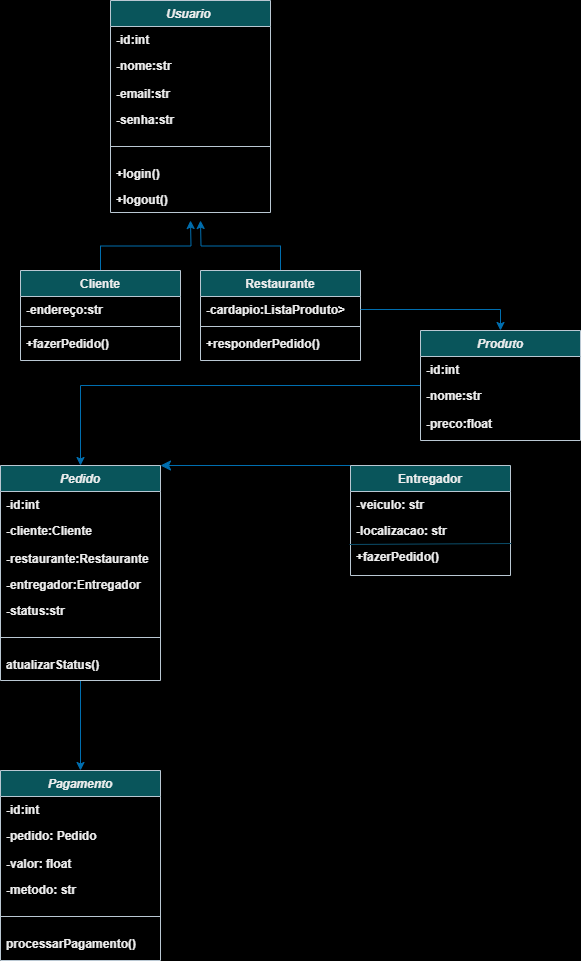

The diagram above was exported from draw.io. Its source (the exported page's mxGraphModel, read from the mxfile embedded in the PNG):
<mxGraphModel dx="1434" dy="830" grid="1" gridSize="10" guides="1" tooltips="1" connect="1" arrows="1" fold="1" page="1" pageScale="1" pageWidth="827" pageHeight="1169" background="light-dark(#FFFFFF,#FFFFFF)" math="0" shadow="0">
  <root>
    <mxCell id="WIyWlLk6GJQsqaUBKTNV-0" />
    <mxCell id="WIyWlLk6GJQsqaUBKTNV-1" parent="WIyWlLk6GJQsqaUBKTNV-0" />
    <mxCell id="zkfFHV4jXpPFQw0GAbJ--0" value="Usuario " style="swimlane;fontStyle=3;align=center;verticalAlign=top;childLayout=stackLayout;horizontal=1;startSize=26;horizontalStack=0;resizeParent=1;resizeLast=0;collapsible=1;marginBottom=0;rounded=0;shadow=0;strokeWidth=1;labelBackgroundColor=none;fillColor=#09555B;strokeColor=#BAC8D3;fontColor=#EEEEEE;" parent="WIyWlLk6GJQsqaUBKTNV-1" vertex="1">
      <mxGeometry x="230" y="20" width="160" height="212" as="geometry">
        <mxRectangle x="230" y="140" width="160" height="26" as="alternateBounds" />
      </mxGeometry>
    </mxCell>
    <mxCell id="zkfFHV4jXpPFQw0GAbJ--1" value="-id:int" style="text;align=left;verticalAlign=top;spacingLeft=4;spacingRight=4;overflow=hidden;rotatable=0;points=[[0,0.5],[1,0.5]];portConstraint=eastwest;labelBackgroundColor=none;fontColor=#EEEEEE;fontStyle=1" parent="zkfFHV4jXpPFQw0GAbJ--0" vertex="1">
      <mxGeometry y="26" width="160" height="26" as="geometry" />
    </mxCell>
    <mxCell id="zkfFHV4jXpPFQw0GAbJ--2" value="-nome:str" style="text;align=left;verticalAlign=top;spacingLeft=4;spacingRight=4;overflow=hidden;rotatable=0;points=[[0,0.5],[1,0.5]];portConstraint=eastwest;rounded=0;shadow=0;html=0;labelBackgroundColor=none;fontColor=#EEEEEE;fontStyle=1" parent="zkfFHV4jXpPFQw0GAbJ--0" vertex="1">
      <mxGeometry y="52" width="160" height="28" as="geometry" />
    </mxCell>
    <mxCell id="zkfFHV4jXpPFQw0GAbJ--3" value="-email:str&#10;" style="text;align=left;verticalAlign=top;spacingLeft=4;spacingRight=4;overflow=hidden;rotatable=0;points=[[0,0.5],[1,0.5]];portConstraint=eastwest;rounded=0;shadow=0;html=0;labelBackgroundColor=none;fontColor=#EEEEEE;fontStyle=1" parent="zkfFHV4jXpPFQw0GAbJ--0" vertex="1">
      <mxGeometry y="80" width="160" height="26" as="geometry" />
    </mxCell>
    <mxCell id="3n51N9AuqZRMIo2n7m_w-0" value="-senha:str&#10;" style="text;align=left;verticalAlign=top;spacingLeft=4;spacingRight=4;overflow=hidden;rotatable=0;points=[[0,0.5],[1,0.5]];portConstraint=eastwest;rounded=0;shadow=0;html=0;labelBackgroundColor=none;fontColor=#EEEEEE;fontStyle=1" parent="zkfFHV4jXpPFQw0GAbJ--0" vertex="1">
      <mxGeometry y="106" width="160" height="26" as="geometry" />
    </mxCell>
    <mxCell id="zkfFHV4jXpPFQw0GAbJ--4" value="" style="line;html=1;strokeWidth=1;align=left;verticalAlign=middle;spacingTop=-1;spacingLeft=3;spacingRight=3;rotatable=0;labelPosition=right;points=[];portConstraint=eastwest;labelBackgroundColor=none;fillColor=#09555B;strokeColor=#BAC8D3;fontColor=#EEEEEE;fontStyle=1" parent="zkfFHV4jXpPFQw0GAbJ--0" vertex="1">
      <mxGeometry y="132" width="160" height="28" as="geometry" />
    </mxCell>
    <mxCell id="3n51N9AuqZRMIo2n7m_w-1" value="+login()" style="text;align=left;verticalAlign=top;spacingLeft=4;spacingRight=4;overflow=hidden;rotatable=0;points=[[0,0.5],[1,0.5]];portConstraint=eastwest;rounded=0;shadow=0;html=0;labelBackgroundColor=none;fontColor=#EEEEEE;fontStyle=1" parent="zkfFHV4jXpPFQw0GAbJ--0" vertex="1">
      <mxGeometry y="160" width="160" height="26" as="geometry" />
    </mxCell>
    <mxCell id="3n51N9AuqZRMIo2n7m_w-2" value="+logout()" style="text;align=left;verticalAlign=top;spacingLeft=4;spacingRight=4;overflow=hidden;rotatable=0;points=[[0,0.5],[1,0.5]];portConstraint=eastwest;rounded=0;shadow=0;html=0;labelBackgroundColor=none;fontColor=#EEEEEE;fontStyle=1" parent="zkfFHV4jXpPFQw0GAbJ--0" vertex="1">
      <mxGeometry y="186" width="160" height="26" as="geometry" />
    </mxCell>
    <mxCell id="3n51N9AuqZRMIo2n7m_w-14" style="edgeStyle=orthogonalEdgeStyle;rounded=0;orthogonalLoop=1;jettySize=auto;html=1;exitX=0.5;exitY=0;exitDx=0;exitDy=0;labelBackgroundColor=none;strokeColor=#006EAF;fontColor=default;fontStyle=1;fillColor=#1ba1e2;" parent="WIyWlLk6GJQsqaUBKTNV-1" source="zkfFHV4jXpPFQw0GAbJ--6" edge="1">
      <mxGeometry relative="1" as="geometry">
        <mxPoint x="310" y="240" as="targetPoint" />
      </mxGeometry>
    </mxCell>
    <mxCell id="zkfFHV4jXpPFQw0GAbJ--6" value="Cliente" style="swimlane;fontStyle=1;align=center;verticalAlign=top;childLayout=stackLayout;horizontal=1;startSize=26;horizontalStack=0;resizeParent=1;resizeLast=0;collapsible=1;marginBottom=0;rounded=0;shadow=0;strokeWidth=1;labelBackgroundColor=none;fillColor=#09555B;strokeColor=#BAC8D3;fontColor=#EEEEEE;" parent="WIyWlLk6GJQsqaUBKTNV-1" vertex="1">
      <mxGeometry x="140" y="290" width="160" height="90" as="geometry">
        <mxRectangle x="130" y="380" width="160" height="26" as="alternateBounds" />
      </mxGeometry>
    </mxCell>
    <mxCell id="zkfFHV4jXpPFQw0GAbJ--7" value="-endereço:str" style="text;align=left;verticalAlign=top;spacingLeft=4;spacingRight=4;overflow=hidden;rotatable=0;points=[[0,0.5],[1,0.5]];portConstraint=eastwest;labelBackgroundColor=none;fontColor=#EEEEEE;fontStyle=1" parent="zkfFHV4jXpPFQw0GAbJ--6" vertex="1">
      <mxGeometry y="26" width="160" height="26" as="geometry" />
    </mxCell>
    <mxCell id="zkfFHV4jXpPFQw0GAbJ--9" value="" style="line;html=1;strokeWidth=1;align=left;verticalAlign=middle;spacingTop=-1;spacingLeft=3;spacingRight=3;rotatable=0;labelPosition=right;points=[];portConstraint=eastwest;labelBackgroundColor=none;fillColor=#09555B;strokeColor=#BAC8D3;fontColor=#EEEEEE;fontStyle=1" parent="zkfFHV4jXpPFQw0GAbJ--6" vertex="1">
      <mxGeometry y="52" width="160" height="8" as="geometry" />
    </mxCell>
    <mxCell id="zkfFHV4jXpPFQw0GAbJ--11" value="+fazerPedido()" style="text;align=left;verticalAlign=top;spacingLeft=4;spacingRight=4;overflow=hidden;rotatable=0;points=[[0,0.5],[1,0.5]];portConstraint=eastwest;labelBackgroundColor=none;fontColor=#EEEEEE;fontStyle=1" parent="zkfFHV4jXpPFQw0GAbJ--6" vertex="1">
      <mxGeometry y="60" width="160" height="26" as="geometry" />
    </mxCell>
    <mxCell id="3n51N9AuqZRMIo2n7m_w-13" style="edgeStyle=orthogonalEdgeStyle;rounded=0;orthogonalLoop=1;jettySize=auto;html=1;labelBackgroundColor=none;strokeColor=#006EAF;fontColor=default;fontStyle=1;fillColor=#1ba1e2;" parent="WIyWlLk6GJQsqaUBKTNV-1" source="3n51N9AuqZRMIo2n7m_w-9" edge="1">
      <mxGeometry relative="1" as="geometry">
        <mxPoint x="320" y="240" as="targetPoint" />
      </mxGeometry>
    </mxCell>
    <mxCell id="3n51N9AuqZRMIo2n7m_w-9" value="Restaurante" style="swimlane;fontStyle=1;align=center;verticalAlign=top;childLayout=stackLayout;horizontal=1;startSize=26;horizontalStack=0;resizeParent=1;resizeLast=0;collapsible=1;marginBottom=0;rounded=0;shadow=0;strokeWidth=1;labelBackgroundColor=none;fillColor=#09555B;strokeColor=#BAC8D3;fontColor=#EEEEEE;" parent="WIyWlLk6GJQsqaUBKTNV-1" vertex="1">
      <mxGeometry x="320" y="290" width="160" height="90" as="geometry">
        <mxRectangle x="130" y="380" width="160" height="26" as="alternateBounds" />
      </mxGeometry>
    </mxCell>
    <mxCell id="3n51N9AuqZRMIo2n7m_w-10" value="-cardapio:ListaProduto&gt;" style="text;align=left;verticalAlign=top;spacingLeft=4;spacingRight=4;overflow=hidden;rotatable=0;points=[[0,0.5],[1,0.5]];portConstraint=eastwest;labelBackgroundColor=none;fontColor=#EEEEEE;fontStyle=1" parent="3n51N9AuqZRMIo2n7m_w-9" vertex="1">
      <mxGeometry y="26" width="160" height="26" as="geometry" />
    </mxCell>
    <mxCell id="3n51N9AuqZRMIo2n7m_w-11" value="" style="line;html=1;strokeWidth=1;align=left;verticalAlign=middle;spacingTop=-1;spacingLeft=3;spacingRight=3;rotatable=0;labelPosition=right;points=[];portConstraint=eastwest;labelBackgroundColor=none;fillColor=#09555B;strokeColor=#BAC8D3;fontColor=#EEEEEE;fontStyle=1" parent="3n51N9AuqZRMIo2n7m_w-9" vertex="1">
      <mxGeometry y="52" width="160" height="8" as="geometry" />
    </mxCell>
    <mxCell id="3n51N9AuqZRMIo2n7m_w-12" value="+responderPedido()" style="text;align=left;verticalAlign=top;spacingLeft=4;spacingRight=4;overflow=hidden;rotatable=0;points=[[0,0.5],[1,0.5]];portConstraint=eastwest;labelBackgroundColor=none;fontColor=#EEEEEE;fontStyle=1" parent="3n51N9AuqZRMIo2n7m_w-9" vertex="1">
      <mxGeometry y="60" width="160" height="20" as="geometry" />
    </mxCell>
    <mxCell id="b4AeBH2aHZIlPhFcmlAN-2" style="edgeStyle=orthogonalEdgeStyle;rounded=0;orthogonalLoop=1;jettySize=auto;html=1;entryX=0.5;entryY=0;entryDx=0;entryDy=0;labelBackgroundColor=none;strokeColor=#006EAF;fontColor=default;fontStyle=1;fillColor=#1ba1e2;" parent="WIyWlLk6GJQsqaUBKTNV-1" source="3n51N9AuqZRMIo2n7m_w-15" target="3n51N9AuqZRMIo2n7m_w-26" edge="1">
      <mxGeometry relative="1" as="geometry" />
    </mxCell>
    <mxCell id="3n51N9AuqZRMIo2n7m_w-15" value="Produto" style="swimlane;fontStyle=3;align=center;verticalAlign=top;childLayout=stackLayout;horizontal=1;startSize=26;horizontalStack=0;resizeParent=1;resizeLast=0;collapsible=1;marginBottom=0;rounded=0;shadow=0;strokeWidth=1;labelBackgroundColor=none;fillColor=#09555B;strokeColor=#BAC8D3;fontColor=#EEEEEE;" parent="WIyWlLk6GJQsqaUBKTNV-1" vertex="1">
      <mxGeometry x="540" y="350" width="160" height="110" as="geometry">
        <mxRectangle x="230" y="140" width="160" height="26" as="alternateBounds" />
      </mxGeometry>
    </mxCell>
    <mxCell id="3n51N9AuqZRMIo2n7m_w-16" value="-id:int" style="text;align=left;verticalAlign=top;spacingLeft=4;spacingRight=4;overflow=hidden;rotatable=0;points=[[0,0.5],[1,0.5]];portConstraint=eastwest;labelBackgroundColor=none;fontColor=#EEEEEE;fontStyle=1" parent="3n51N9AuqZRMIo2n7m_w-15" vertex="1">
      <mxGeometry y="26" width="160" height="26" as="geometry" />
    </mxCell>
    <mxCell id="3n51N9AuqZRMIo2n7m_w-17" value="-nome:str" style="text;align=left;verticalAlign=top;spacingLeft=4;spacingRight=4;overflow=hidden;rotatable=0;points=[[0,0.5],[1,0.5]];portConstraint=eastwest;rounded=0;shadow=0;html=0;labelBackgroundColor=none;fontColor=#EEEEEE;fontStyle=1" parent="3n51N9AuqZRMIo2n7m_w-15" vertex="1">
      <mxGeometry y="52" width="160" height="28" as="geometry" />
    </mxCell>
    <mxCell id="3n51N9AuqZRMIo2n7m_w-19" value="-preco:float" style="text;align=left;verticalAlign=top;spacingLeft=4;spacingRight=4;overflow=hidden;rotatable=0;points=[[0,0.5],[1,0.5]];portConstraint=eastwest;rounded=0;shadow=0;html=0;labelBackgroundColor=none;fontColor=#EEEEEE;fontStyle=1" parent="3n51N9AuqZRMIo2n7m_w-15" vertex="1">
      <mxGeometry y="80" width="160" height="26" as="geometry" />
    </mxCell>
    <mxCell id="3n51N9AuqZRMIo2n7m_w-25" style="edgeStyle=orthogonalEdgeStyle;rounded=0;orthogonalLoop=1;jettySize=auto;html=1;exitX=1;exitY=0.5;exitDx=0;exitDy=0;entryX=0.5;entryY=0;entryDx=0;entryDy=0;labelBackgroundColor=none;strokeColor=#006EAF;fontColor=default;fontStyle=1;fillColor=#1ba1e2;" parent="WIyWlLk6GJQsqaUBKTNV-1" source="3n51N9AuqZRMIo2n7m_w-10" target="3n51N9AuqZRMIo2n7m_w-15" edge="1">
      <mxGeometry relative="1" as="geometry" />
    </mxCell>
    <mxCell id="3Vw6JHkKZdb8w2Dl9qKN-8" style="edgeStyle=orthogonalEdgeStyle;rounded=0;orthogonalLoop=1;jettySize=auto;html=1;entryX=0.5;entryY=0;entryDx=0;entryDy=0;labelBackgroundColor=none;strokeColor=#006EAF;fontColor=default;fontStyle=1;fillColor=#1ba1e2;" parent="WIyWlLk6GJQsqaUBKTNV-1" source="3n51N9AuqZRMIo2n7m_w-26" target="3Vw6JHkKZdb8w2Dl9qKN-0" edge="1">
      <mxGeometry relative="1" as="geometry" />
    </mxCell>
    <mxCell id="3n51N9AuqZRMIo2n7m_w-26" value="Pedido" style="swimlane;fontStyle=3;align=center;verticalAlign=top;childLayout=stackLayout;horizontal=1;startSize=26;horizontalStack=0;resizeParent=1;resizeLast=0;collapsible=1;marginBottom=0;rounded=0;shadow=0;strokeWidth=1;labelBackgroundColor=none;fillColor=#09555B;strokeColor=#BAC8D3;fontColor=#EEEEEE;" parent="WIyWlLk6GJQsqaUBKTNV-1" vertex="1">
      <mxGeometry x="120" y="485" width="160" height="215" as="geometry">
        <mxRectangle x="230" y="140" width="160" height="26" as="alternateBounds" />
      </mxGeometry>
    </mxCell>
    <mxCell id="3n51N9AuqZRMIo2n7m_w-27" value="-id:int" style="text;align=left;verticalAlign=top;spacingLeft=4;spacingRight=4;overflow=hidden;rotatable=0;points=[[0,0.5],[1,0.5]];portConstraint=eastwest;labelBackgroundColor=none;fontColor=#EEEEEE;fontStyle=1" parent="3n51N9AuqZRMIo2n7m_w-26" vertex="1">
      <mxGeometry y="26" width="160" height="26" as="geometry" />
    </mxCell>
    <mxCell id="3n51N9AuqZRMIo2n7m_w-28" value="-cliente:Cliente" style="text;align=left;verticalAlign=top;spacingLeft=4;spacingRight=4;overflow=hidden;rotatable=0;points=[[0,0.5],[1,0.5]];portConstraint=eastwest;rounded=0;shadow=0;html=0;labelBackgroundColor=none;fontColor=#EEEEEE;fontStyle=1" parent="3n51N9AuqZRMIo2n7m_w-26" vertex="1">
      <mxGeometry y="52" width="160" height="28" as="geometry" />
    </mxCell>
    <mxCell id="3n51N9AuqZRMIo2n7m_w-29" value="-restaurante:Restaurante" style="text;align=left;verticalAlign=top;spacingLeft=4;spacingRight=4;overflow=hidden;rotatable=0;points=[[0,0.5],[1,0.5]];portConstraint=eastwest;rounded=0;shadow=0;html=0;labelBackgroundColor=none;fontColor=#EEEEEE;fontStyle=1" parent="3n51N9AuqZRMIo2n7m_w-26" vertex="1">
      <mxGeometry y="80" width="160" height="26" as="geometry" />
    </mxCell>
    <mxCell id="3n51N9AuqZRMIo2n7m_w-30" value="-entregador:Entregador" style="text;align=left;verticalAlign=top;spacingLeft=4;spacingRight=4;overflow=hidden;rotatable=0;points=[[0,0.5],[1,0.5]];portConstraint=eastwest;rounded=0;shadow=0;html=0;labelBackgroundColor=none;fontColor=#EEEEEE;fontStyle=1" parent="3n51N9AuqZRMIo2n7m_w-26" vertex="1">
      <mxGeometry y="106" width="160" height="26" as="geometry" />
    </mxCell>
    <mxCell id="b4AeBH2aHZIlPhFcmlAN-3" value="-status:str" style="text;align=left;verticalAlign=top;spacingLeft=4;spacingRight=4;overflow=hidden;rotatable=0;points=[[0,0.5],[1,0.5]];portConstraint=eastwest;rounded=0;shadow=0;html=0;labelBackgroundColor=none;fontColor=#EEEEEE;fontStyle=1" parent="3n51N9AuqZRMIo2n7m_w-26" vertex="1">
      <mxGeometry y="132" width="160" height="26" as="geometry" />
    </mxCell>
    <mxCell id="3n51N9AuqZRMIo2n7m_w-31" value="" style="line;html=1;strokeWidth=1;align=left;verticalAlign=middle;spacingTop=-1;spacingLeft=3;spacingRight=3;rotatable=0;labelPosition=right;points=[];portConstraint=eastwest;labelBackgroundColor=none;fillColor=#09555B;strokeColor=#BAC8D3;fontColor=#EEEEEE;fontStyle=1" parent="3n51N9AuqZRMIo2n7m_w-26" vertex="1">
      <mxGeometry y="158" width="160" height="28" as="geometry" />
    </mxCell>
    <mxCell id="3n51N9AuqZRMIo2n7m_w-33" value="atualizarStatus()" style="text;align=left;verticalAlign=top;spacingLeft=4;spacingRight=4;overflow=hidden;rotatable=0;points=[[0,0.5],[1,0.5]];portConstraint=eastwest;rounded=0;shadow=0;html=0;labelBackgroundColor=none;fontColor=#EEEEEE;fontStyle=1" parent="3n51N9AuqZRMIo2n7m_w-26" vertex="1">
      <mxGeometry y="186" width="160" height="22" as="geometry" />
    </mxCell>
    <mxCell id="3Vw6JHkKZdb8w2Dl9qKN-0" value="Pagamento" style="swimlane;fontStyle=3;align=center;verticalAlign=top;childLayout=stackLayout;horizontal=1;startSize=26;horizontalStack=0;resizeParent=1;resizeLast=0;collapsible=1;marginBottom=0;rounded=0;shadow=0;strokeWidth=1;labelBackgroundColor=none;fillColor=#09555B;strokeColor=#BAC8D3;fontColor=#EEEEEE;" parent="WIyWlLk6GJQsqaUBKTNV-1" vertex="1">
      <mxGeometry x="120" y="790" width="160" height="190" as="geometry">
        <mxRectangle x="230" y="140" width="160" height="26" as="alternateBounds" />
      </mxGeometry>
    </mxCell>
    <mxCell id="3Vw6JHkKZdb8w2Dl9qKN-1" value="-id:int" style="text;align=left;verticalAlign=top;spacingLeft=4;spacingRight=4;overflow=hidden;rotatable=0;points=[[0,0.5],[1,0.5]];portConstraint=eastwest;labelBackgroundColor=none;fontColor=#EEEEEE;fontStyle=1" parent="3Vw6JHkKZdb8w2Dl9qKN-0" vertex="1">
      <mxGeometry y="26" width="160" height="26" as="geometry" />
    </mxCell>
    <mxCell id="3Vw6JHkKZdb8w2Dl9qKN-2" value="-pedido: Pedido" style="text;align=left;verticalAlign=top;spacingLeft=4;spacingRight=4;overflow=hidden;rotatable=0;points=[[0,0.5],[1,0.5]];portConstraint=eastwest;rounded=0;shadow=0;html=0;labelBackgroundColor=none;fontColor=#EEEEEE;fontStyle=1" parent="3Vw6JHkKZdb8w2Dl9qKN-0" vertex="1">
      <mxGeometry y="52" width="160" height="28" as="geometry" />
    </mxCell>
    <mxCell id="3Vw6JHkKZdb8w2Dl9qKN-3" value="-valor: float" style="text;align=left;verticalAlign=top;spacingLeft=4;spacingRight=4;overflow=hidden;rotatable=0;points=[[0,0.5],[1,0.5]];portConstraint=eastwest;rounded=0;shadow=0;html=0;labelBackgroundColor=none;fontColor=#EEEEEE;fontStyle=1" parent="3Vw6JHkKZdb8w2Dl9qKN-0" vertex="1">
      <mxGeometry y="80" width="160" height="26" as="geometry" />
    </mxCell>
    <mxCell id="3Vw6JHkKZdb8w2Dl9qKN-4" value="-metodo: str" style="text;align=left;verticalAlign=top;spacingLeft=4;spacingRight=4;overflow=hidden;rotatable=0;points=[[0,0.5],[1,0.5]];portConstraint=eastwest;rounded=0;shadow=0;html=0;labelBackgroundColor=none;fontColor=#EEEEEE;fontStyle=1" parent="3Vw6JHkKZdb8w2Dl9qKN-0" vertex="1">
      <mxGeometry y="106" width="160" height="26" as="geometry" />
    </mxCell>
    <mxCell id="3Vw6JHkKZdb8w2Dl9qKN-5" value="" style="line;html=1;strokeWidth=1;align=left;verticalAlign=middle;spacingTop=-1;spacingLeft=3;spacingRight=3;rotatable=0;labelPosition=right;points=[];portConstraint=eastwest;labelBackgroundColor=none;fillColor=#09555B;strokeColor=#BAC8D3;fontColor=#EEEEEE;fontStyle=1" parent="3Vw6JHkKZdb8w2Dl9qKN-0" vertex="1">
      <mxGeometry y="132" width="160" height="28" as="geometry" />
    </mxCell>
    <mxCell id="3Vw6JHkKZdb8w2Dl9qKN-7" value="processarPagamento()" style="text;align=left;verticalAlign=top;spacingLeft=4;spacingRight=4;overflow=hidden;rotatable=0;points=[[0,0.5],[1,0.5]];portConstraint=eastwest;rounded=0;shadow=0;html=0;labelBackgroundColor=none;fontColor=#EEEEEE;fontStyle=1" parent="3Vw6JHkKZdb8w2Dl9qKN-0" vertex="1">
      <mxGeometry y="160" width="160" height="26" as="geometry" />
    </mxCell>
    <mxCell id="QKITf6mQodXKcWUOoIYV-5" style="edgeStyle=none;curved=1;rounded=0;orthogonalLoop=1;jettySize=auto;html=1;entryX=1;entryY=0.5;entryDx=0;entryDy=0;fontSize=12;startSize=8;endSize=8;exitX=0;exitY=0;exitDx=0;exitDy=0;fillColor=#1ba1e2;strokeColor=#006EAF;" edge="1" parent="WIyWlLk6GJQsqaUBKTNV-1" source="3Vw6JHkKZdb8w2Dl9qKN-9">
      <mxGeometry relative="1" as="geometry">
        <mxPoint x="460" y="527.2307692307693" as="sourcePoint" />
        <mxPoint x="280" y="485" as="targetPoint" />
      </mxGeometry>
    </mxCell>
    <mxCell id="3Vw6JHkKZdb8w2Dl9qKN-9" value="Entregador" style="swimlane;fontStyle=1;align=center;verticalAlign=top;childLayout=stackLayout;horizontal=1;startSize=26;horizontalStack=0;resizeParent=1;resizeLast=0;collapsible=1;marginBottom=0;rounded=0;shadow=0;strokeWidth=1;labelBackgroundColor=none;fillColor=#09555B;strokeColor=#BAC8D3;fontColor=#EEEEEE;" parent="WIyWlLk6GJQsqaUBKTNV-1" vertex="1">
      <mxGeometry x="470" y="485" width="160" height="110" as="geometry">
        <mxRectangle x="130" y="380" width="160" height="26" as="alternateBounds" />
      </mxGeometry>
    </mxCell>
    <mxCell id="3Vw6JHkKZdb8w2Dl9qKN-10" value="-veiculo: str" style="text;align=left;verticalAlign=top;spacingLeft=4;spacingRight=4;overflow=hidden;rotatable=0;points=[[0,0.5],[1,0.5]];portConstraint=eastwest;labelBackgroundColor=none;fontColor=#EEEEEE;fontStyle=1" parent="3Vw6JHkKZdb8w2Dl9qKN-9" vertex="1">
      <mxGeometry y="26" width="160" height="26" as="geometry" />
    </mxCell>
    <mxCell id="3Vw6JHkKZdb8w2Dl9qKN-13" value="-localizacao: str" style="text;align=left;verticalAlign=top;spacingLeft=4;spacingRight=4;overflow=hidden;rotatable=0;points=[[0,0.5],[1,0.5]];portConstraint=eastwest;labelBackgroundColor=none;fontColor=#EEEEEE;fontStyle=1" parent="3Vw6JHkKZdb8w2Dl9qKN-9" vertex="1">
      <mxGeometry y="52" width="160" height="26" as="geometry" />
    </mxCell>
    <mxCell id="3Vw6JHkKZdb8w2Dl9qKN-14" value="" style="endArrow=none;html=1;rounded=0;entryX=1.006;entryY=0;entryDx=0;entryDy=0;entryPerimeter=0;exitX=-0.006;exitY=0.031;exitDx=0;exitDy=0;exitPerimeter=0;labelBackgroundColor=none;strokeColor=#0B4D6A;fontColor=default;fontStyle=1" parent="3Vw6JHkKZdb8w2Dl9qKN-9" source="3Vw6JHkKZdb8w2Dl9qKN-12" target="3Vw6JHkKZdb8w2Dl9qKN-12" edge="1">
      <mxGeometry width="50" height="50" relative="1" as="geometry">
        <mxPoint x="30" y="78" as="sourcePoint" />
        <mxPoint x="100" y="78" as="targetPoint" />
      </mxGeometry>
    </mxCell>
    <mxCell id="3Vw6JHkKZdb8w2Dl9qKN-12" value="+fazerPedido()" style="text;align=left;verticalAlign=top;spacingLeft=4;spacingRight=4;overflow=hidden;rotatable=0;points=[[0,0.5],[1,0.5]];portConstraint=eastwest;labelBackgroundColor=none;fontColor=#EEEEEE;fontStyle=1" parent="3Vw6JHkKZdb8w2Dl9qKN-9" vertex="1">
      <mxGeometry y="78" width="160" height="32" as="geometry" />
    </mxCell>
  </root>
</mxGraphModel>